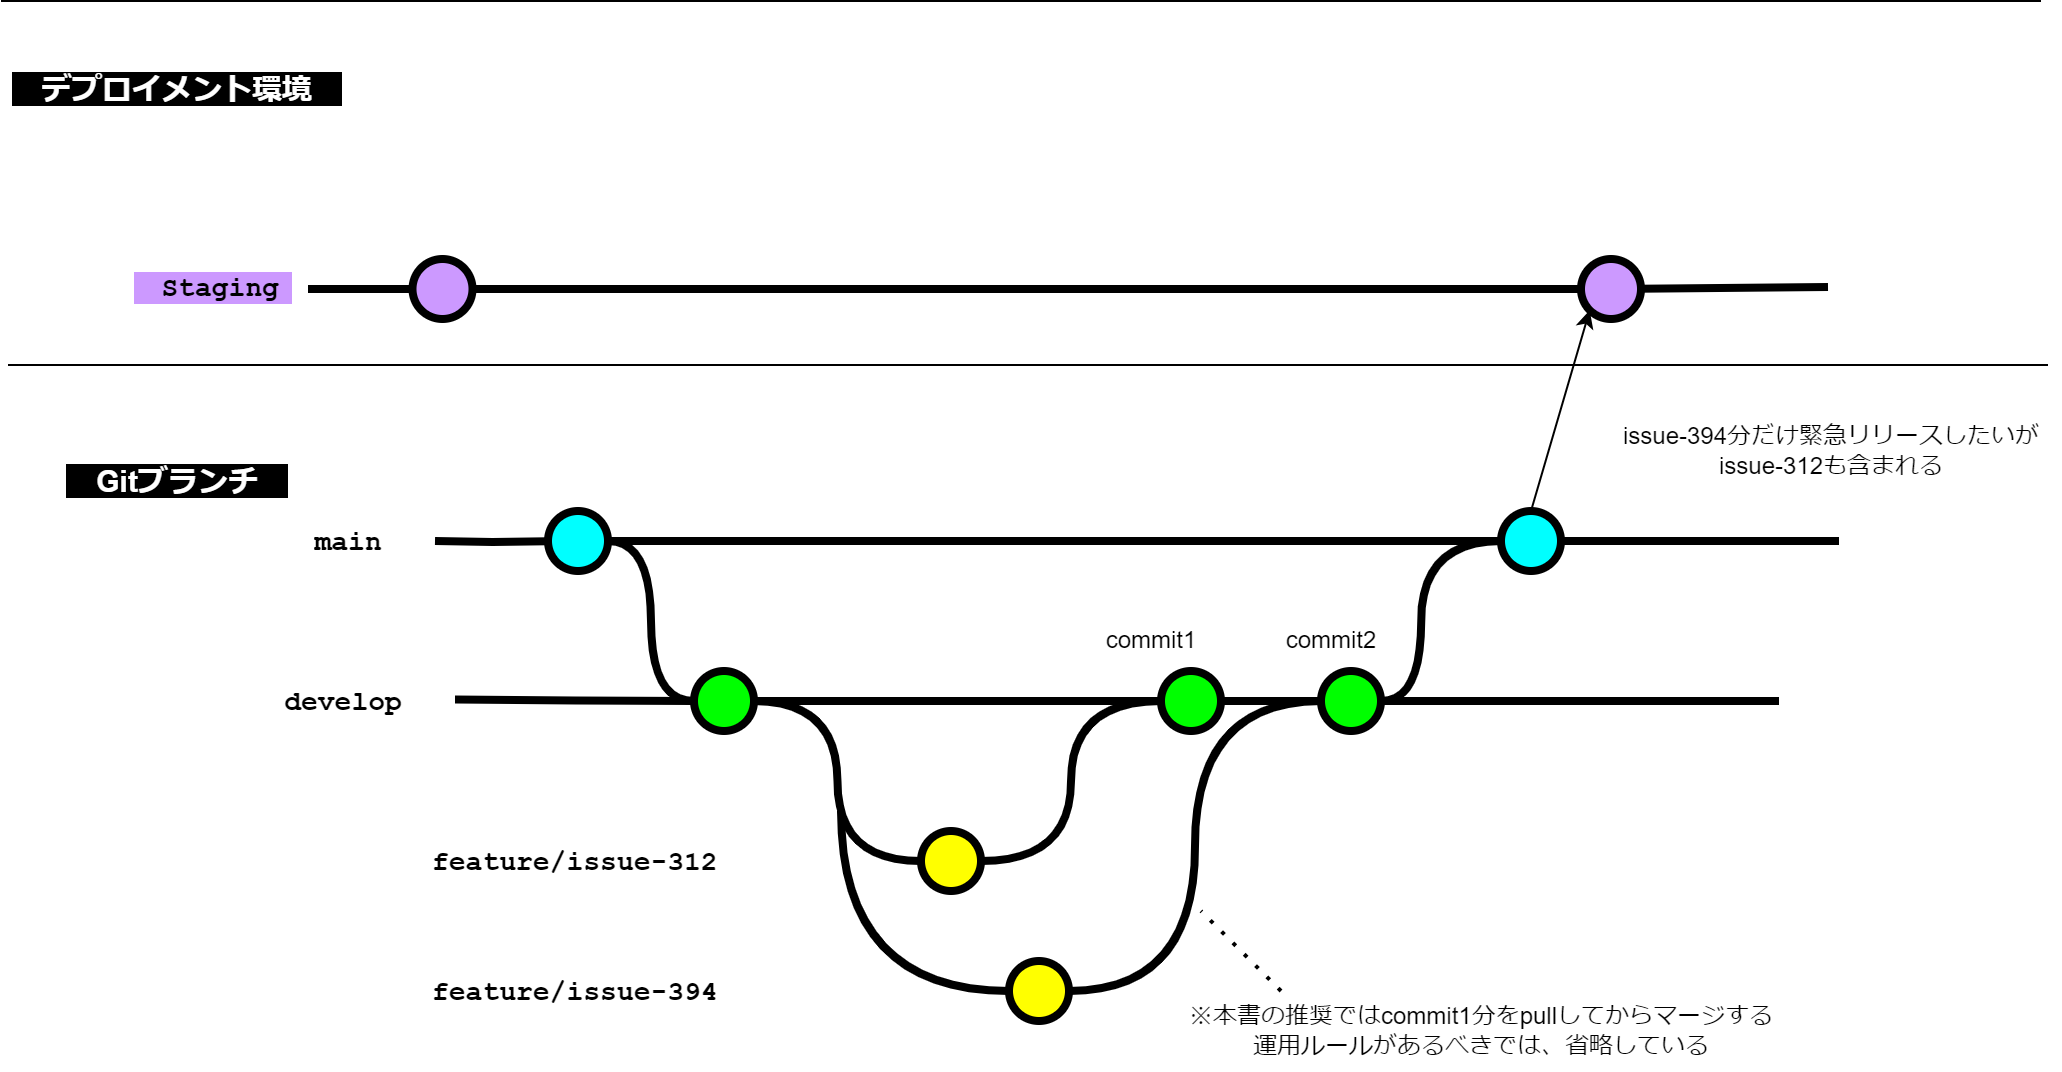

The diagram above was exported from draw.io. Its source (the exported page's mxGraphModel, read from the mxfile embedded in the PNG):
<mxGraphModel dx="2705" dy="1120" grid="1" gridSize="10" guides="1" tooltips="1" connect="1" arrows="1" fold="1" page="1" pageScale="1" pageWidth="827" pageHeight="1169" math="0" shadow="0">
  <root>
    <mxCell id="0" />
    <mxCell id="1" parent="0" />
    <mxCell id="30" style="edgeStyle=orthogonalEdgeStyle;curved=1;rounded=0;html=1;exitX=1;exitY=0.5;exitPerimeter=0;entryX=0;entryY=0.5;entryPerimeter=0;endArrow=none;endFill=0;jettySize=auto;orthogonalLoop=1;strokeWidth=4;fontSize=15;" parent="1" source="31" target="36" edge="1">
      <mxGeometry relative="1" as="geometry" />
    </mxCell>
    <mxCell id="31" value="" style="verticalLabelPosition=bottom;verticalAlign=top;html=1;strokeWidth=4;shape=mxgraph.flowchart.on-page_reference;plain-blue;gradientColor=none;fillColor=#00FFFF;strokeColor=#000000;" parent="1" vertex="1">
      <mxGeometry x="153.5" y="1240" width="30" height="30" as="geometry" />
    </mxCell>
    <mxCell id="32" value="" style="edgeStyle=orthogonalEdgeStyle;curved=1;rounded=0;orthogonalLoop=1;jettySize=auto;html=1;endArrow=none;endFill=0;strokeWidth=4;fontFamily=Courier New;fontSize=16;entryX=1;entryY=0.5;entryDx=0;entryDy=0;entryPerimeter=0;" parent="1" source="33" target="31" edge="1">
      <mxGeometry relative="1" as="geometry">
        <mxPoint x="599" y="1255" as="targetPoint" />
      </mxGeometry>
    </mxCell>
    <mxCell id="33" value="" style="verticalLabelPosition=bottom;verticalAlign=top;html=1;strokeWidth=4;shape=mxgraph.flowchart.on-page_reference;plain-blue;gradientColor=none;strokeColor=#000000;fillColor=#00FFFF;" parent="1" vertex="1">
      <mxGeometry x="630" y="1240" width="30" height="30" as="geometry" />
    </mxCell>
    <mxCell id="34" value="" style="edgeStyle=orthogonalEdgeStyle;rounded=0;html=1;jettySize=auto;orthogonalLoop=1;strokeWidth=4;endArrow=none;endFill=0;" parent="1" target="31" edge="1">
      <mxGeometry x="53.5" y="220" as="geometry">
        <mxPoint x="97" y="1255" as="sourcePoint" />
      </mxGeometry>
    </mxCell>
    <mxCell id="35" value="main" style="text;html=1;strokeColor=none;fillColor=none;align=center;verticalAlign=middle;whiteSpace=wrap;overflow=hidden;fontSize=14;fontStyle=1;fontFamily=Courier New;" parent="1" vertex="1">
      <mxGeometry x="29" y="1245" width="50" height="20" as="geometry" />
    </mxCell>
    <mxCell id="36" value="" style="verticalLabelPosition=bottom;verticalAlign=top;html=1;strokeWidth=4;shape=mxgraph.flowchart.on-page_reference;plain-purple;gradientColor=none;strokeColor=#000000;fillColor=#00FF00;" parent="1" vertex="1">
      <mxGeometry x="226.5" y="1320" width="30" height="30" as="geometry" />
    </mxCell>
    <mxCell id="37" value="develop" style="text;html=1;strokeColor=none;fillColor=none;align=center;verticalAlign=middle;whiteSpace=wrap;overflow=hidden;fontSize=14;fontStyle=1;fontFamily=Courier New;" parent="1" vertex="1">
      <mxGeometry x="-30" y="1325" width="162.5" height="20" as="geometry" />
    </mxCell>
    <mxCell id="38" value="feature/issue-312" style="text;html=1;strokeColor=none;fillColor=none;align=left;verticalAlign=middle;whiteSpace=wrap;overflow=hidden;fontSize=14;fontStyle=1;fontFamily=Courier New;" parent="1" vertex="1">
      <mxGeometry x="94" y="1405" width="162.5" height="20" as="geometry" />
    </mxCell>
    <mxCell id="39" style="edgeStyle=orthogonalEdgeStyle;curved=1;rounded=0;html=1;exitX=1;exitY=0.5;exitPerimeter=0;entryX=0;entryY=0.5;entryPerimeter=0;endArrow=none;endFill=0;jettySize=auto;orthogonalLoop=1;strokeWidth=4;fontSize=15;exitDx=0;exitDy=0;entryDx=0;entryDy=0;" parent="1" source="36" target="45" edge="1">
      <mxGeometry relative="1" as="geometry">
        <mxPoint x="194" y="1265" as="sourcePoint" />
        <mxPoint x="303.5" y="1415" as="targetPoint" />
      </mxGeometry>
    </mxCell>
    <mxCell id="41" value="" style="verticalLabelPosition=bottom;verticalAlign=top;html=1;strokeWidth=4;shape=mxgraph.flowchart.on-page_reference;plain-purple;gradientColor=none;strokeColor=#000000;fillColor=#00FF00;" parent="1" vertex="1">
      <mxGeometry x="460" y="1320" width="30" height="30" as="geometry" />
    </mxCell>
    <mxCell id="42" value="" style="edgeStyle=orthogonalEdgeStyle;curved=1;rounded=0;orthogonalLoop=1;jettySize=auto;html=1;endArrow=none;endFill=0;strokeWidth=4;fontFamily=Courier New;fontSize=16;exitX=1;exitY=0.5;exitDx=0;exitDy=0;exitPerimeter=0;" parent="1" source="1tThCtB58SvwLHnjAlq8-86" edge="1">
      <mxGeometry relative="1" as="geometry">
        <mxPoint x="769" y="1335" as="targetPoint" />
        <mxPoint x="484" y="1265" as="sourcePoint" />
      </mxGeometry>
    </mxCell>
    <mxCell id="45" value="" style="verticalLabelPosition=bottom;verticalAlign=top;html=1;strokeWidth=4;shape=mxgraph.flowchart.on-page_reference;plain-purple;gradientColor=none;strokeColor=#000000;fillColor=#FFFF00;" parent="1" vertex="1">
      <mxGeometry x="340" y="1400" width="30" height="30" as="geometry" />
    </mxCell>
    <mxCell id="55" value="" style="edgeStyle=orthogonalEdgeStyle;curved=1;rounded=0;orthogonalLoop=1;jettySize=auto;html=1;endArrow=none;endFill=0;strokeWidth=4;fontFamily=Courier New;fontSize=16;exitX=1;exitY=0.5;exitDx=0;exitDy=0;exitPerimeter=0;" parent="1" source="33" edge="1">
      <mxGeometry relative="1" as="geometry">
        <mxPoint x="799" y="1255" as="targetPoint" />
        <mxPoint x="709" y="1345" as="sourcePoint" />
      </mxGeometry>
    </mxCell>
    <mxCell id="59" value="" style="edgeStyle=orthogonalEdgeStyle;curved=1;rounded=0;orthogonalLoop=1;jettySize=auto;html=1;endArrow=none;endFill=0;strokeWidth=4;fontFamily=Courier New;fontSize=16;exitX=1;exitY=0.5;exitDx=0;exitDy=0;exitPerimeter=0;entryX=0;entryY=0.5;entryDx=0;entryDy=0;entryPerimeter=0;" parent="1" source="36" target="41" edge="1">
      <mxGeometry relative="1" as="geometry">
        <mxPoint x="779" y="1345" as="targetPoint" />
        <mxPoint x="709" y="1345" as="sourcePoint" />
      </mxGeometry>
    </mxCell>
    <mxCell id="61" value="" style="edgeStyle=orthogonalEdgeStyle;curved=1;rounded=0;orthogonalLoop=1;jettySize=auto;html=1;endArrow=none;endFill=0;strokeWidth=4;fontFamily=Courier New;fontSize=16;exitX=1;exitY=0.5;exitDx=0;exitDy=0;exitPerimeter=0;entryX=0;entryY=0.5;entryDx=0;entryDy=0;entryPerimeter=0;" parent="1" source="45" target="41" edge="1">
      <mxGeometry relative="1" as="geometry">
        <mxPoint x="500.0000000000002" y="1415" as="targetPoint" />
        <mxPoint x="343.5" y="1425" as="sourcePoint" />
      </mxGeometry>
    </mxCell>
    <mxCell id="1tThCtB58SvwLHnjAlq8-64" value="" style="verticalLabelPosition=bottom;verticalAlign=top;html=1;strokeWidth=4;shape=mxgraph.flowchart.on-page_reference;plain-purple;gradientColor=none;strokeColor=#000000;fillColor=#FFFF00;" parent="1" vertex="1">
      <mxGeometry x="384" y="1465" width="30" height="30" as="geometry" />
    </mxCell>
    <mxCell id="1tThCtB58SvwLHnjAlq8-73" value="feature/issue-394&lt;div&gt;ファイル&lt;/div&gt;" style="text;html=1;strokeColor=none;fillColor=none;align=left;verticalAlign=middle;whiteSpace=wrap;overflow=hidden;fontSize=14;fontStyle=1;fontFamily=Courier New;" parent="1" vertex="1">
      <mxGeometry x="94" y="1470" width="162.5" height="20" as="geometry" />
    </mxCell>
    <mxCell id="1tThCtB58SvwLHnjAlq8-76" style="edgeStyle=orthogonalEdgeStyle;curved=1;rounded=0;html=1;entryX=0;entryY=0.5;entryPerimeter=0;endArrow=none;endFill=0;jettySize=auto;orthogonalLoop=1;strokeWidth=4;fontSize=15;entryDx=0;entryDy=0;" parent="1" target="1tThCtB58SvwLHnjAlq8-64" edge="1">
      <mxGeometry relative="1" as="geometry">
        <mxPoint x="300" y="1390" as="sourcePoint" />
        <mxPoint x="390" y="1494.97" as="targetPoint" />
        <Array as="points">
          <mxPoint x="300" y="1480" />
        </Array>
      </mxGeometry>
    </mxCell>
    <mxCell id="1tThCtB58SvwLHnjAlq8-87" value="" style="edgeStyle=orthogonalEdgeStyle;curved=1;rounded=0;orthogonalLoop=1;jettySize=auto;html=1;endArrow=none;endFill=0;strokeWidth=4;fontFamily=Courier New;fontSize=16;exitX=1;exitY=0.5;exitDx=0;exitDy=0;exitPerimeter=0;" parent="1" source="41" target="1tThCtB58SvwLHnjAlq8-86" edge="1">
      <mxGeometry relative="1" as="geometry">
        <mxPoint x="769" y="1335" as="targetPoint" />
        <mxPoint x="530" y="1335" as="sourcePoint" />
      </mxGeometry>
    </mxCell>
    <mxCell id="1tThCtB58SvwLHnjAlq8-88" value="" style="edgeStyle=orthogonalEdgeStyle;curved=1;rounded=0;orthogonalLoop=1;jettySize=auto;html=1;endArrow=none;endFill=0;strokeWidth=4;fontFamily=Courier New;fontSize=16;exitX=1;exitY=0.5;exitDx=0;exitDy=0;exitPerimeter=0;entryX=0;entryY=0.5;entryDx=0;entryDy=0;entryPerimeter=0;" parent="1" source="41" target="1tThCtB58SvwLHnjAlq8-86" edge="1">
      <mxGeometry relative="1" as="geometry">
        <mxPoint x="739" y="1255" as="targetPoint" />
        <mxPoint x="530" y="1335" as="sourcePoint" />
      </mxGeometry>
    </mxCell>
    <mxCell id="1tThCtB58SvwLHnjAlq8-86" value="" style="verticalLabelPosition=bottom;verticalAlign=top;html=1;strokeWidth=4;shape=mxgraph.flowchart.on-page_reference;plain-purple;gradientColor=none;strokeColor=#000000;fillColor=#00FF00;" parent="1" vertex="1">
      <mxGeometry x="540" y="1320" width="30" height="30" as="geometry" />
    </mxCell>
    <mxCell id="1tThCtB58SvwLHnjAlq8-89" value="" style="edgeStyle=orthogonalEdgeStyle;curved=1;rounded=0;orthogonalLoop=1;jettySize=auto;html=1;endArrow=none;endFill=0;strokeWidth=4;fontFamily=Courier New;fontSize=16;exitX=1;exitY=0.5;exitDx=0;exitDy=0;exitPerimeter=0;entryX=0;entryY=0.5;entryDx=0;entryDy=0;entryPerimeter=0;" parent="1" source="1tThCtB58SvwLHnjAlq8-64" target="1tThCtB58SvwLHnjAlq8-86" edge="1">
      <mxGeometry relative="1" as="geometry">
        <mxPoint x="610" y="1400" as="targetPoint" />
        <mxPoint x="443" y="1475" as="sourcePoint" />
      </mxGeometry>
    </mxCell>
    <mxCell id="1tThCtB58SvwLHnjAlq8-96" style="edgeStyle=orthogonalEdgeStyle;curved=1;rounded=0;html=1;exitX=0;exitY=0.5;exitPerimeter=0;entryX=1;entryY=0.5;entryPerimeter=0;endArrow=none;endFill=0;jettySize=auto;orthogonalLoop=1;strokeWidth=4;fontSize=15;entryDx=0;entryDy=0;exitDx=0;exitDy=0;" parent="1" source="33" target="1tThCtB58SvwLHnjAlq8-86" edge="1">
      <mxGeometry relative="1" as="geometry">
        <mxPoint x="593.24" y="1265" as="sourcePoint" />
        <mxPoint x="636.24" y="1345" as="targetPoint" />
        <Array as="points">
          <mxPoint x="590" y="1255" />
          <mxPoint x="590" y="1335" />
        </Array>
      </mxGeometry>
    </mxCell>
    <mxCell id="1tThCtB58SvwLHnjAlq8-118" value="" style="endArrow=none;html=1;rounded=0;" parent="1" edge="1">
      <mxGeometry width="50" height="50" relative="1" as="geometry">
        <mxPoint x="-116.5" y="1167" as="sourcePoint" />
        <mxPoint x="903.5" y="1167" as="targetPoint" />
      </mxGeometry>
    </mxCell>
    <mxCell id="1tThCtB58SvwLHnjAlq8-120" value="&lt;div&gt;&lt;span style=&quot;background-color: rgb(204, 153, 255);&quot;&gt;　Staging　&lt;/span&gt;&lt;/div&gt;" style="text;html=1;strokeColor=none;fillColor=none;align=center;verticalAlign=middle;whiteSpace=wrap;overflow=hidden;fontSize=14;fontStyle=1;fontFamily=Courier New;" parent="1" vertex="1">
      <mxGeometry x="-73.25" y="1108" width="111.75" height="42" as="geometry" />
    </mxCell>
    <mxCell id="1tThCtB58SvwLHnjAlq8-121" value="&lt;font color=&quot;#ffffff&quot;&gt;&lt;span style=&quot;font-size: 15px; background-color: rgb(0, 0, 0);&quot;&gt;&lt;b&gt;　デプロイメント環境　&lt;/b&gt;&lt;/span&gt;&lt;/font&gt;" style="text;strokeColor=none;align=center;fillColor=none;html=1;verticalAlign=middle;whiteSpace=wrap;rounded=0;" parent="1" vertex="1">
      <mxGeometry x="-120" y="1014" width="161.75" height="30" as="geometry" />
    </mxCell>
    <mxCell id="1tThCtB58SvwLHnjAlq8-123" value="" style="endArrow=none;html=1;rounded=0;strokeWidth=4;" parent="1" source="1tThCtB58SvwLHnjAlq8-132" edge="1">
      <mxGeometry width="50" height="50" relative="1" as="geometry">
        <mxPoint x="52.25" y="1129" as="sourcePoint" />
        <mxPoint x="793.5" y="1128" as="targetPoint" />
      </mxGeometry>
    </mxCell>
    <mxCell id="1tThCtB58SvwLHnjAlq8-124" value="" style="endArrow=none;html=1;rounded=0;" parent="1" edge="1">
      <mxGeometry width="50" height="50" relative="1" as="geometry">
        <mxPoint x="-120" y="985" as="sourcePoint" />
        <mxPoint x="900" y="985" as="targetPoint" />
      </mxGeometry>
    </mxCell>
    <mxCell id="1tThCtB58SvwLHnjAlq8-125" value="" style="endArrow=none;html=1;rounded=0;strokeWidth=4;" parent="1" target="1tThCtB58SvwLHnjAlq8-126" edge="1">
      <mxGeometry width="50" height="50" relative="1" as="geometry">
        <mxPoint x="33.5" y="1129" as="sourcePoint" />
        <mxPoint x="683.5" y="1128.29" as="targetPoint" />
      </mxGeometry>
    </mxCell>
    <mxCell id="1tThCtB58SvwLHnjAlq8-126" value="" style="verticalLabelPosition=bottom;verticalAlign=top;html=1;strokeWidth=4;shape=mxgraph.flowchart.on-page_reference;plain-blue;gradientColor=none;fillColor=#CC99FF;strokeColor=#000000;" parent="1" vertex="1">
      <mxGeometry x="85.75" y="1114" width="30" height="30" as="geometry" />
    </mxCell>
    <mxCell id="1tThCtB58SvwLHnjAlq8-127" value="" style="endArrow=none;html=1;rounded=0;strokeWidth=4;entryX=0;entryY=0.5;entryDx=0;entryDy=0;entryPerimeter=0;" parent="1" source="1tThCtB58SvwLHnjAlq8-126" target="1tThCtB58SvwLHnjAlq8-132" edge="1">
      <mxGeometry width="50" height="50" relative="1" as="geometry">
        <mxPoint x="115.5" y="1129" as="sourcePoint" />
        <mxPoint x="290" y="1129" as="targetPoint" />
      </mxGeometry>
    </mxCell>
    <mxCell id="1tThCtB58SvwLHnjAlq8-132" value="" style="verticalLabelPosition=bottom;verticalAlign=top;html=1;strokeWidth=4;shape=mxgraph.flowchart.on-page_reference;plain-blue;gradientColor=none;fillColor=#CC99FF;strokeColor=#000000;" parent="1" vertex="1">
      <mxGeometry x="670" y="1114" width="30" height="30" as="geometry" />
    </mxCell>
    <mxCell id="1tThCtB58SvwLHnjAlq8-139" value="&lt;b&gt;&lt;font color=&quot;#ffffff&quot; style=&quot;font-size: 15px; background-color: rgb(0, 0, 0);&quot;&gt;　Gitブランチ　&lt;/font&gt;&lt;/b&gt;" style="text;strokeColor=none;align=center;fillColor=none;html=1;verticalAlign=middle;whiteSpace=wrap;rounded=0;" parent="1" vertex="1">
      <mxGeometry x="-104.13" y="1210" width="130" height="30" as="geometry" />
    </mxCell>
    <mxCell id="1tThCtB58SvwLHnjAlq8-141" value="" style="endArrow=classic;html=1;rounded=0;exitX=0.5;exitY=0;exitDx=0;exitDy=0;exitPerimeter=0;entryX=0.145;entryY=0.855;entryDx=0;entryDy=0;entryPerimeter=0;" parent="1" source="33" target="1tThCtB58SvwLHnjAlq8-132" edge="1">
      <mxGeometry width="50" height="50" relative="1" as="geometry">
        <mxPoint x="660" y="1260" as="sourcePoint" />
        <mxPoint x="710" y="1210" as="targetPoint" />
      </mxGeometry>
    </mxCell>
    <mxCell id="1tThCtB58SvwLHnjAlq8-142" value="issue-394分だけ緊急リリースしたいが&lt;div&gt;issue-312も含まれる&lt;/div&gt;" style="text;html=1;align=center;verticalAlign=middle;resizable=0;points=[];autosize=1;strokeColor=none;fillColor=none;" parent="1" vertex="1">
      <mxGeometry x="680" y="1190" width="230" height="40" as="geometry" />
    </mxCell>
    <mxCell id="1tThCtB58SvwLHnjAlq8-144" value="commit1" style="text;html=1;align=center;verticalAlign=middle;resizable=0;points=[];autosize=1;strokeColor=none;fillColor=none;" parent="1" vertex="1">
      <mxGeometry x="420" y="1290" width="70" height="30" as="geometry" />
    </mxCell>
    <mxCell id="1tThCtB58SvwLHnjAlq8-146" value="" style="edgeStyle=orthogonalEdgeStyle;rounded=0;html=1;jettySize=auto;orthogonalLoop=1;strokeWidth=4;endArrow=none;endFill=0;entryX=0;entryY=0.5;entryDx=0;entryDy=0;entryPerimeter=0;" parent="1" target="36" edge="1">
      <mxGeometry x="53.5" y="220" as="geometry">
        <mxPoint x="107" y="1334.23" as="sourcePoint" />
        <mxPoint x="164" y="1334.23" as="targetPoint" />
      </mxGeometry>
    </mxCell>
    <mxCell id="1tThCtB58SvwLHnjAlq8-147" value="commit2" style="text;html=1;align=center;verticalAlign=middle;resizable=0;points=[];autosize=1;strokeColor=none;fillColor=none;" parent="1" vertex="1">
      <mxGeometry x="510" y="1290" width="70" height="30" as="geometry" />
    </mxCell>
    <mxCell id="nuV9qwTmnPVNuAuBnawH-61" value="※本書の推奨ではcommit1分をpullしてからマージする&lt;div&gt;運用ルールがあるべきでは、省略している&lt;/div&gt;" style="text;html=1;align=center;verticalAlign=middle;resizable=0;points=[];autosize=1;strokeColor=none;fillColor=none;" vertex="1" parent="1">
      <mxGeometry x="460" y="1480" width="320" height="40" as="geometry" />
    </mxCell>
    <mxCell id="nuV9qwTmnPVNuAuBnawH-62" value="" style="endArrow=none;dashed=1;html=1;dashPattern=1 3;strokeWidth=2;rounded=0;" edge="1" parent="1">
      <mxGeometry width="50" height="50" relative="1" as="geometry">
        <mxPoint x="520" y="1480" as="sourcePoint" />
        <mxPoint x="480" y="1440" as="targetPoint" />
      </mxGeometry>
    </mxCell>
  </root>
</mxGraphModel>